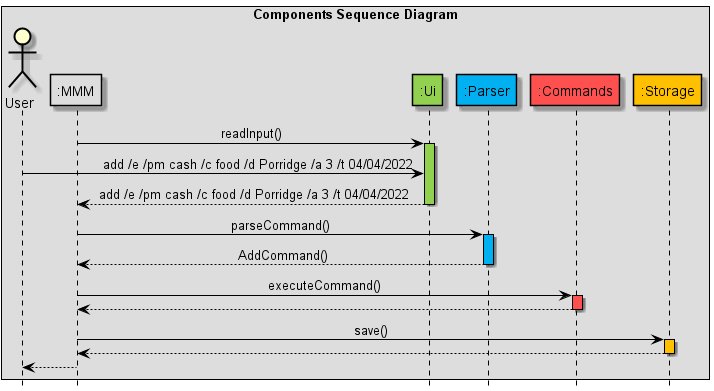

The diagram above was rendered by PlantUML. Its source (embedded in the PNG):
@startuml
!include Style.puml

hide footbox
skinparam sequenceMessageAlign center

skinparam sequence {
ArrowColor black
participantBorderColor black
LifelineBorderColor black
boxBorderColor black
ActorBorderColor black
}

box Components Sequence Diagram
actor User
participant ":MMM" as MMM MMM_COLOUR
participant ":Ui" as Ui UI_COLOUR
participant ":Parser" as Parser PARSER_COLOUR
participant ":Commands" as Commands COMMANDS_COLOUR
participant ":Storage" as Storage STORAGE_COLOUR
end box

MMM -> Ui: readInput()
activate Ui UI_COLOUR
User -> Ui: \t\t add /e /pm cash /c food /d Porridge /a 3 /t 04/04/2022
Ui --> MMM: add /e /pm cash /c food /d Porridge /a 3 /t 04/04/2022
deactivate Ui

MMM -> Parser: parseCommand()
activate Parser PARSER_COLOUR
Parser --> MMM: AddCommand()
deactivate Parser

MMM -> Commands: executeCommand()
activate Commands COMMANDS_COLOUR
Commands --> MMM
deactivate Commands

MMM -> Storage: save()
activate Storage STORAGE_COLOUR
Storage --> MMM
deactivate Storage

MMM --> User

@enduml